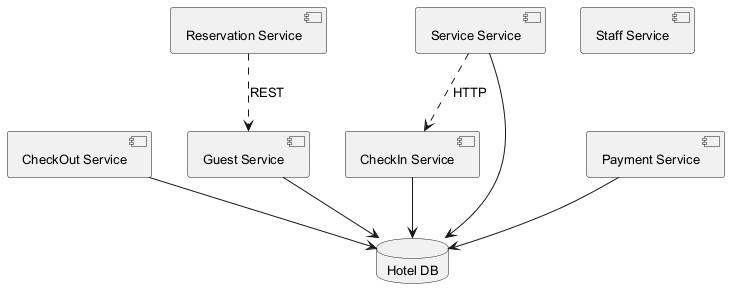

The diagram above was rendered by PlantUML. Its source (embedded in the PNG):
@startuml
skinparam defaultFontSize 13
component "CheckOut Service" as C_CheckOutService
component "Guest Service" as C_GuestService
component "Staff Service" as C_StaffService
component "Service Service" as C_ServiceService
component "Payment Service" as C_PaymentService
component "Reservation Service" as C_ReservationService
component "CheckIn Service" as C_CheckInService
database "Hotel DB" as DB_hotel
C_CheckOutService --> DB_hotel
C_GuestService --> DB_hotel
C_ServiceService --> DB_hotel
C_PaymentService --> DB_hotel
C_CheckInService --> DB_hotel
C_ServiceService ..> C_CheckInService : HTTP
C_ReservationService ..> C_GuestService : REST
@enduml